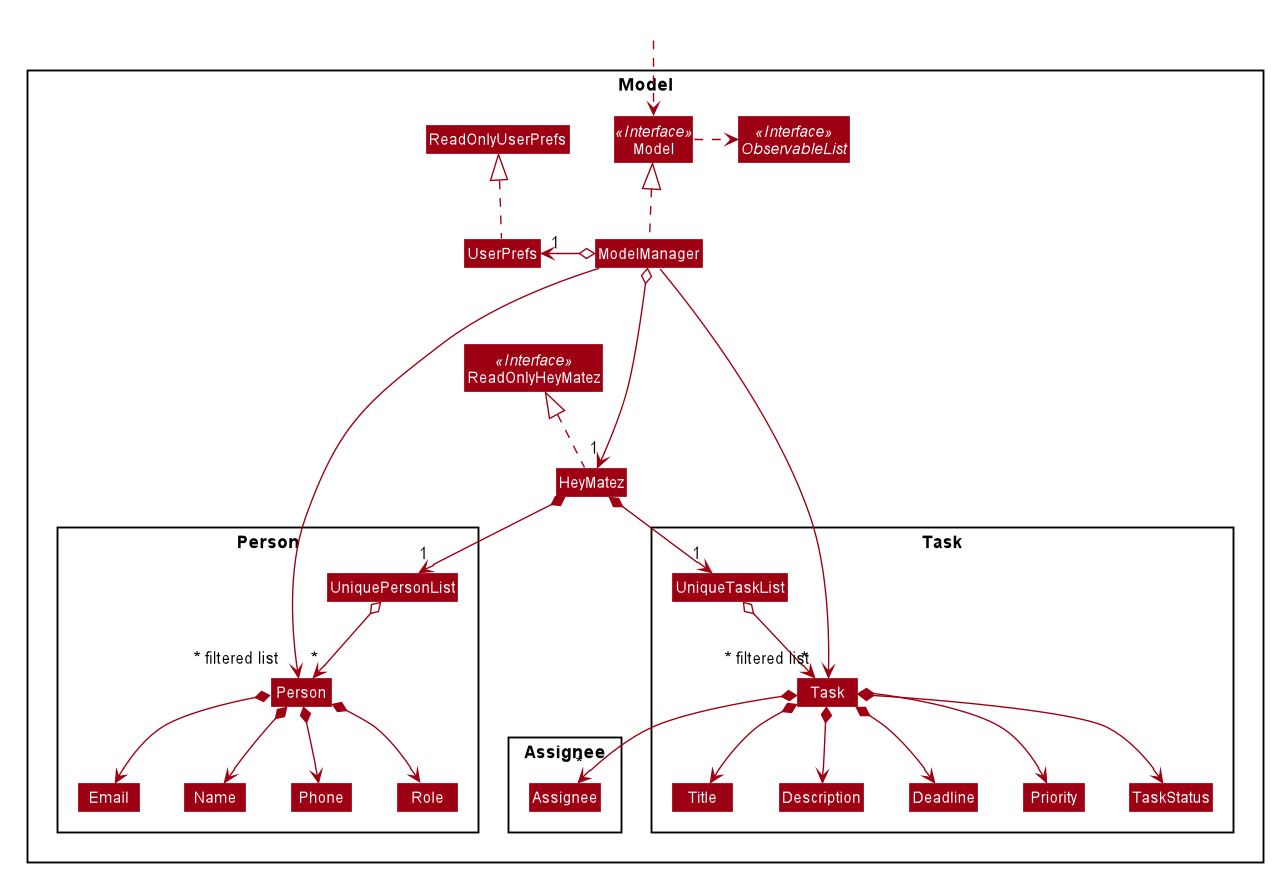

The diagram above was rendered by PlantUML. Its source (embedded in the PNG):
@startuml








skinparam BackgroundColor #FFFFFFF

skinparam Shadowing false

skinparam Class {
    FontColor #FFFFFF
    BorderThickness 1
    BorderColor #FFFFFF
    StereotypeFontColor #FFFFFF
    FontName Arial
}

skinparam Actor {
    BorderColor #000000
    Color #000000
    FontName Arial
}

skinparam Sequence {
    MessageAlign center
    BoxFontSize 15
    BoxPadding 0
    BoxFontColor #FFFFFF
    FontName Arial
}

skinparam Participant {
    FontColor #FFFFFFF
    Padding 20
}

skinparam MinClassWidth 50
skinparam ParticipantPadding 10
skinparam Shadowing false
skinparam DefaultTextAlignment center
skinparam packageStyle Rectangle

hide footbox
hide members
hide circle
skinparam arrowThickness 1.1
skinparam arrowColor #9D0012
skinparam classBackgroundColor #9D0012

Package Model <<Rectangle>>{
Interface ReadOnlyHeyMatez <<Interface>>
Interface Model <<Interface>>
Interface ObservableList <<Interface>>
Class HeyMatez
Class ReadOnlyHeyMatez
Class Model
Class ModelManager
Class UserPrefs
Class ReadOnlyUserPrefs

Package Person {
Class Person
Class Email
Class Name
Class Phone
Class Role
Class UniquePersonList
}

Package Task {
Class Task
Class Title
Class Description
Class Deadline
Enum Priority
Enum TaskStatus
Class UniqueTaskList
}

Package Assignee {
Class Assignee
}
}

Class HiddenOutside #FFFFFF
HiddenOutside ..> Model

HeyMatez .up.|> ReadOnlyHeyMatez

ModelManager .up.|> Model
Model .right.> ObservableList
ModelManager o--> "1" HeyMatez
ModelManager o-left-> "1" UserPrefs
UserPrefs .up.|> ReadOnlyUserPrefs

HeyMatez *--> "1" UniquePersonList
UniquePersonList o--> "*" Person
Person *--> Name
Person *--> Phone
Person *--> Email
Person *--> Role

HeyMatez *--> "1" UniqueTaskList
UniqueTaskList o--> "*" Task
Task *--> Title
Task *--> Description
Task *--> Deadline
Task *--> TaskStatus
Task *--> Priority
Task *--> "*" Assignee

ModelManager ----->" ~* filtered list" Person
ModelManager ----->" ~* filtered list" Task
@enduml